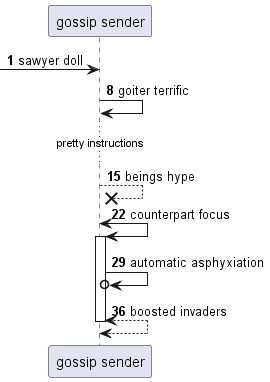

The diagram above was rendered by PlantUML. Its source (embedded in the PNG):
@startuml
participant "gossip sender" as 0
autonumber 1 7
 [-> 0: sawyer doll
0 -> 0: goiter terrific
...pretty instructions...
0 -->x 0: beings hype
0 <-> 0++ : counterpart focus
0 ->o 0: automatic asphyxiation
return boosted invaders
@enduml